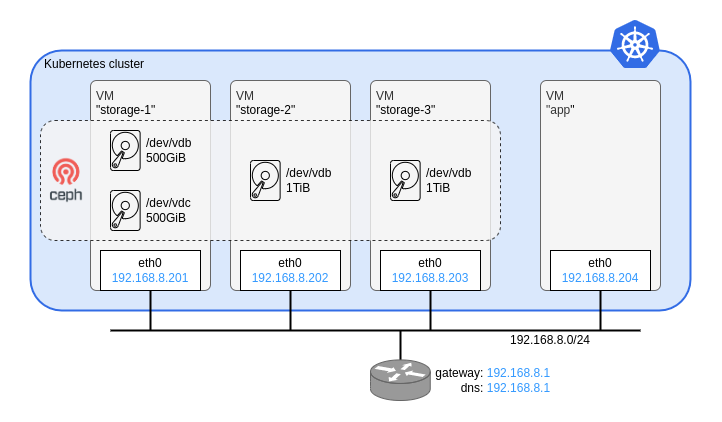

The diagram above was exported from draw.io. Its source (the exported page's mxGraphModel, read from the mxfile embedded in the PNG):
<mxGraphModel dx="872" dy="955" grid="1" gridSize="10" guides="1" tooltips="1" connect="1" arrows="1" fold="1" page="1" pageScale="1" pageWidth="827" pageHeight="1169" background="#ffffff" math="0" shadow="0">
  <root>
    <mxCell id="0" />
    <mxCell id="1" parent="0" />
    <mxCell id="tG38XKXG_G4PrJlP_fJg-17" value="" style="rounded=0;whiteSpace=wrap;html=1;strokeColor=none;allowArrows=0;connectable=0;" parent="1" vertex="1">
      <mxGeometry x="40" y="40" width="720" height="420" as="geometry" />
    </mxCell>
    <mxCell id="20" value="Kubernetes cluster" style="rounded=1;whiteSpace=wrap;html=1;fillColor=#dae8fc;strokeColor=#326CE5;strokeWidth=2;align=left;verticalAlign=top;spacingLeft=12;arcSize=12;" parent="1" vertex="1">
      <mxGeometry x="70" y="90" width="660" height="260" as="geometry" />
    </mxCell>
    <mxCell id="t6wVDE8ur3zb8HwKGCyu-33" value="VM&lt;br style=&quot;border-color: var(--border-color); color: rgb(0, 0, 0);&quot;&gt;&lt;span style=&quot;color: rgb(0, 0, 0);&quot;&gt;&quot;storage-2&quot;&lt;/span&gt;" style="rounded=1;whiteSpace=wrap;html=1;strokeColor=#666666;strokeWidth=1;fillColor=#f5f5f5;fontColor=#333333;align=left;verticalAlign=top;spacingTop=2;spacingLeft=4;arcSize=5;" parent="1" vertex="1">
      <mxGeometry x="270" y="120" width="120" height="210" as="geometry" />
    </mxCell>
    <mxCell id="t6wVDE8ur3zb8HwKGCyu-34" value="VM&lt;br style=&quot;border-color: var(--border-color); color: rgb(0, 0, 0);&quot;&gt;&lt;span style=&quot;color: rgb(0, 0, 0);&quot;&gt;&quot;storage-3&quot;&lt;/span&gt;" style="rounded=1;whiteSpace=wrap;html=1;strokeColor=#666666;strokeWidth=1;fillColor=#f5f5f5;fontColor=#333333;align=left;verticalAlign=top;spacingTop=2;spacingLeft=4;arcSize=5;" parent="1" vertex="1">
      <mxGeometry x="410" y="120" width="120" height="210" as="geometry" />
    </mxCell>
    <mxCell id="t6wVDE8ur3zb8HwKGCyu-35" value="VM&lt;br style=&quot;border-color: var(--border-color); color: rgb(0, 0, 0);&quot;&gt;&quot;app&lt;span style=&quot;color: rgb(0, 0, 0);&quot;&gt;&quot;&lt;/span&gt;" style="rounded=1;whiteSpace=wrap;html=1;strokeColor=#666666;strokeWidth=1;fillColor=#f5f5f5;fontColor=#333333;align=left;verticalAlign=top;spacingTop=2;spacingLeft=4;arcSize=5;" parent="1" vertex="1">
      <mxGeometry x="580" y="120" width="120" height="210" as="geometry" />
    </mxCell>
    <mxCell id="t6wVDE8ur3zb8HwKGCyu-30" value="VM&lt;br style=&quot;border-color: var(--border-color); color: rgb(0, 0, 0);&quot;&gt;&lt;span style=&quot;color: rgb(0, 0, 0);&quot;&gt;&quot;storage-1&quot;&lt;/span&gt;" style="rounded=1;whiteSpace=wrap;html=1;strokeColor=#666666;strokeWidth=1;fillColor=#f5f5f5;fontColor=#333333;align=left;verticalAlign=top;spacingTop=2;spacingLeft=4;arcSize=5;" parent="1" vertex="1">
      <mxGeometry x="130" y="120" width="120" height="210" as="geometry" />
    </mxCell>
    <mxCell id="CdVEtX-ss27-gKUcnOvj-25" style="edgeStyle=orthogonalEdgeStyle;rounded=0;orthogonalLoop=1;jettySize=auto;html=1;exitX=0.5;exitY=1;exitDx=0;exitDy=0;strokeColor=default;fontColor=#3399FF;endArrow=none;endFill=0;strokeWidth=2;" parent="1" source="CdVEtX-ss27-gKUcnOvj-5" edge="1">
      <mxGeometry relative="1" as="geometry">
        <mxPoint x="190" y="370" as="targetPoint" />
      </mxGeometry>
    </mxCell>
    <mxCell id="CdVEtX-ss27-gKUcnOvj-5" value="eth0&lt;br&gt;&lt;font color=&quot;#3399ff&quot;&gt;192.168.8.201&lt;/font&gt;" style="rounded=0;whiteSpace=wrap;html=1;" parent="1" vertex="1">
      <mxGeometry x="140" y="290" width="100" height="40" as="geometry" />
    </mxCell>
    <mxCell id="CdVEtX-ss27-gKUcnOvj-11" value="eth0&lt;br&gt;&lt;font color=&quot;#3399ff&quot;&gt;192.168.8.202&lt;/font&gt;" style="rounded=0;whiteSpace=wrap;html=1;" parent="1" vertex="1">
      <mxGeometry x="280" y="290" width="100" height="40" as="geometry" />
    </mxCell>
    <mxCell id="CdVEtX-ss27-gKUcnOvj-23" style="edgeStyle=orthogonalEdgeStyle;rounded=0;orthogonalLoop=1;jettySize=auto;html=1;exitX=0.5;exitY=1;exitDx=0;exitDy=0;strokeColor=default;fontColor=#3399FF;endArrow=none;endFill=0;strokeWidth=2;" parent="1" source="CdVEtX-ss27-gKUcnOvj-13" edge="1">
      <mxGeometry relative="1" as="geometry">
        <mxPoint x="470" y="370" as="targetPoint" />
      </mxGeometry>
    </mxCell>
    <mxCell id="CdVEtX-ss27-gKUcnOvj-13" value="eth0&lt;br&gt;&lt;font color=&quot;#3399ff&quot;&gt;192.168.8.203&lt;/font&gt;" style="rounded=0;whiteSpace=wrap;html=1;" parent="1" vertex="1">
      <mxGeometry x="420" y="290" width="100" height="40" as="geometry" />
    </mxCell>
    <mxCell id="rDbMOlogpKYE8GJDS35U-3" value="eth0&lt;br&gt;&lt;font color=&quot;#3399ff&quot;&gt;192.168.8.204&lt;/font&gt;" style="rounded=0;whiteSpace=wrap;html=1;" parent="1" vertex="1">
      <mxGeometry x="590" y="290" width="100" height="40" as="geometry" />
    </mxCell>
    <mxCell id="rDbMOlogpKYE8GJDS35U-5" style="edgeStyle=orthogonalEdgeStyle;rounded=0;orthogonalLoop=1;jettySize=auto;html=1;exitX=0.5;exitY=1;exitDx=0;exitDy=0;strokeColor=default;fontColor=#3399FF;endArrow=none;endFill=0;strokeWidth=2;" parent="1" source="rDbMOlogpKYE8GJDS35U-3" edge="1">
      <mxGeometry relative="1" as="geometry">
        <mxPoint x="640" y="370" as="targetPoint" />
        <mxPoint x="650" y="330" as="sourcePoint" />
      </mxGeometry>
    </mxCell>
    <mxCell id="rDbMOlogpKYE8GJDS35U-6" style="edgeStyle=orthogonalEdgeStyle;rounded=0;orthogonalLoop=1;jettySize=auto;html=1;exitX=0.5;exitY=1;exitDx=0;exitDy=0;strokeColor=default;fontColor=#3399FF;endArrow=none;endFill=0;strokeWidth=2;" parent="1" source="CdVEtX-ss27-gKUcnOvj-11" edge="1">
      <mxGeometry relative="1" as="geometry">
        <mxPoint x="330" y="370" as="targetPoint" />
        <mxPoint x="480" y="310" as="sourcePoint" />
      </mxGeometry>
    </mxCell>
    <mxCell id="5" style="edgeStyle=orthogonalEdgeStyle;rounded=0;orthogonalLoop=1;jettySize=auto;html=1;strokeColor=default;fontColor=#3399FF;endArrow=none;endFill=0;strokeWidth=2;" parent="1" edge="1">
      <mxGeometry relative="1" as="geometry">
        <mxPoint x="680" y="370" as="targetPoint" />
        <mxPoint x="150" y="370" as="sourcePoint" />
      </mxGeometry>
    </mxCell>
    <mxCell id="17" value="" style="sketch=0;aspect=fixed;html=1;points=[];align=center;image;fontSize=12;image=img/lib/mscae/Kubernetes.svg;" parent="1" vertex="1">
      <mxGeometry x="650" y="60" width="50" height="48" as="geometry" />
    </mxCell>
    <mxCell id="H5gl761ovSQsUQdMUJS4-20" value="" style="rounded=1;whiteSpace=wrap;html=1;dashed=1;fillColor=#f5f5f5;strokeColor=default;fontColor=#333333;opacity=80;arcSize=12;" parent="1" vertex="1">
      <mxGeometry x="80" y="160" width="460" height="120" as="geometry" />
    </mxCell>
    <mxCell id="H5gl761ovSQsUQdMUJS4-21" value="/dev/vdc&lt;br&gt;500GiB" style="sketch=0;pointerEvents=1;shadow=0;dashed=0;html=1;strokeColor=default;fillColor=none;labelPosition=right;verticalLabelPosition=middle;verticalAlign=middle;outlineConnect=0;align=left;shape=mxgraph.office.devices.hard_disk;spacingLeft=4;" parent="1" vertex="1">
      <mxGeometry x="150" y="230" width="29.63" height="40" as="geometry" />
    </mxCell>
    <mxCell id="H5gl761ovSQsUQdMUJS4-22" value="" style="shape=image;verticalLabelPosition=bottom;labelBackgroundColor=default;verticalAlign=top;aspect=fixed;imageAspect=0;image=data:image/png,(base64 omitted: 12020 chars);" parent="1" vertex="1">
      <mxGeometry x="81.76999999999998" y="190" width="48.23" height="60" as="geometry" />
    </mxCell>
    <mxCell id="H5gl761ovSQsUQdMUJS4-23" value="/dev/vdb&lt;br&gt;1TiB" style="sketch=0;pointerEvents=1;shadow=0;dashed=0;html=1;strokeColor=default;fillColor=none;labelPosition=right;verticalLabelPosition=middle;verticalAlign=middle;outlineConnect=0;align=left;shape=mxgraph.office.devices.hard_disk;spacingLeft=4;" parent="1" vertex="1">
      <mxGeometry x="290" y="200" width="29.63" height="40" as="geometry" />
    </mxCell>
    <mxCell id="H5gl761ovSQsUQdMUJS4-24" value="/dev/vdb&lt;br&gt;1TiB" style="sketch=0;pointerEvents=1;shadow=0;dashed=0;html=1;strokeColor=default;fillColor=none;labelPosition=right;verticalLabelPosition=middle;verticalAlign=middle;outlineConnect=0;align=left;shape=mxgraph.office.devices.hard_disk;spacingLeft=4;" parent="1" vertex="1">
      <mxGeometry x="430" y="200" width="29.63" height="40" as="geometry" />
    </mxCell>
    <mxCell id="S5ZTNNjxDmtXdEp0ihuO-20" value="/dev/vdb&lt;br&gt;500GiB" style="sketch=0;pointerEvents=1;shadow=0;dashed=0;html=1;strokeColor=default;fillColor=none;labelPosition=right;verticalLabelPosition=middle;verticalAlign=middle;outlineConnect=0;align=left;shape=mxgraph.office.devices.hard_disk;spacingLeft=4;" parent="1" vertex="1">
      <mxGeometry x="150" y="170" width="29.63" height="40" as="geometry" />
    </mxCell>
    <mxCell id="3PRWwLCVtFDupKSVRhMx-22" value="&lt;font&gt;192.168.8.0/24&lt;/font&gt;" style="rounded=0;whiteSpace=wrap;html=1;strokeColor=none;fillColor=none;fontColor=default;" parent="1" vertex="1">
      <mxGeometry x="540" y="370" width="100" height="20" as="geometry" />
    </mxCell>
    <mxCell id="_jivKMYv65hiN5R4Kdp5-20" style="edgeStyle=orthogonalEdgeStyle;rounded=0;orthogonalLoop=1;jettySize=auto;html=1;exitX=0.5;exitY=1;exitDx=0;exitDy=0;strokeWidth=2;endArrow=none;endFill=0;" parent="1" edge="1">
      <mxGeometry relative="1" as="geometry">
        <mxPoint x="440" y="400" as="targetPoint" />
        <mxPoint x="440" y="370" as="sourcePoint" />
      </mxGeometry>
    </mxCell>
    <mxCell id="_jivKMYv65hiN5R4Kdp5-21" value="&lt;div style=&quot;text-align: right;&quot;&gt;&lt;span style=&quot;background-color: initial;&quot;&gt;&lt;font color=&quot;#000000&quot;&gt;&amp;nbsp;gateway: &lt;/font&gt;&lt;font color=&quot;#3399ff&quot;&gt;192.168.8.1&lt;/font&gt;&lt;/span&gt;&lt;/div&gt;&lt;div style=&quot;text-align: right;&quot;&gt;&lt;span style=&quot;background-color: initial;&quot;&gt;&lt;font color=&quot;#000000&quot;&gt;dns: &lt;/font&gt;&lt;font color=&quot;#3399ff&quot;&gt;192.168.8.1&lt;/font&gt;&lt;/span&gt;&lt;/div&gt;" style="shape=mxgraph.cisco.routers.router;html=1;pointerEvents=1;dashed=0;fillColor=#999999;strokeColor=#666666;strokeWidth=1;verticalLabelPosition=middle;verticalAlign=middle;align=left;outlineConnect=0;fontColor=#333333;labelPosition=right;" parent="1" vertex="1">
      <mxGeometry x="410" y="399.40999999999997" width="59.74" height="40.59" as="geometry" />
    </mxCell>
  </root>
</mxGraphModel>